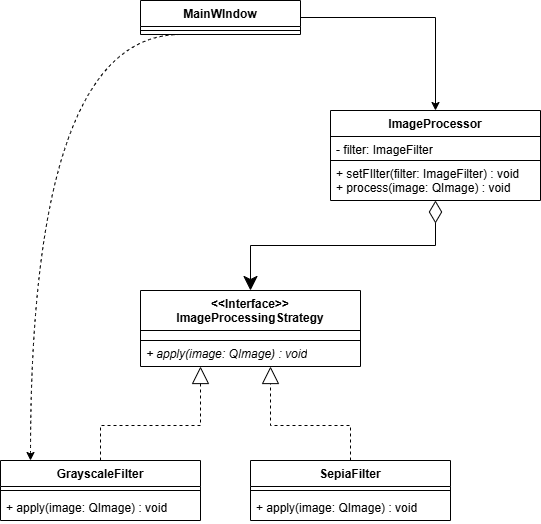

The diagram above was exported from draw.io. Its source (the exported page's mxGraphModel, read from the mxfile embedded in the PNG):
<mxGraphModel dx="1428" dy="785" grid="1" gridSize="10" guides="1" tooltips="1" connect="1" arrows="1" fold="1" page="1" pageScale="1" pageWidth="1100" pageHeight="850" math="0" shadow="0">
  <root>
    <mxCell id="0" />
    <mxCell id="1" parent="0" />
    <mxCell id="sRBcFWxdLb_R_N6UZe7c-26" style="edgeStyle=orthogonalEdgeStyle;rounded=0;orthogonalLoop=1;jettySize=auto;html=1;startArrow=diamondThin;startFill=0;startSize=20;endSize=12;endArrow=classic;endFill=1;" edge="1" parent="1" source="sRBcFWxdLb_R_N6UZe7c-1" target="sRBcFWxdLb_R_N6UZe7c-5">
      <mxGeometry relative="1" as="geometry" />
    </mxCell>
    <mxCell id="sRBcFWxdLb_R_N6UZe7c-1" value="ImageProcessor" style="swimlane;fontStyle=1;align=center;verticalAlign=top;childLayout=stackLayout;horizontal=1;startSize=26;horizontalStack=0;resizeParent=1;resizeParentMax=0;resizeLast=0;collapsible=1;marginBottom=0;whiteSpace=wrap;html=1;" vertex="1" parent="1">
      <mxGeometry x="470" y="120" width="210" height="90" as="geometry" />
    </mxCell>
    <mxCell id="sRBcFWxdLb_R_N6UZe7c-30" value="- filter: ImageFilter" style="text;strokeColor=default;fillColor=none;align=left;verticalAlign=top;spacingLeft=4;spacingRight=4;overflow=hidden;rotatable=0;points=[[0,0.5],[1,0.5]];portConstraint=eastwest;whiteSpace=wrap;html=1;" vertex="1" parent="sRBcFWxdLb_R_N6UZe7c-1">
      <mxGeometry y="26" width="210" height="24" as="geometry" />
    </mxCell>
    <mxCell id="sRBcFWxdLb_R_N6UZe7c-4" value="+ setFIlter(filter: ImageFilter) : void&lt;br&gt;+ process(image: QImage) : void&amp;nbsp;" style="text;strokeColor=none;fillColor=none;align=left;verticalAlign=top;spacingLeft=4;spacingRight=4;overflow=hidden;rotatable=0;points=[[0,0.5],[1,0.5]];portConstraint=eastwest;whiteSpace=wrap;html=1;" vertex="1" parent="sRBcFWxdLb_R_N6UZe7c-1">
      <mxGeometry y="50" width="210" height="40" as="geometry" />
    </mxCell>
    <mxCell id="sRBcFWxdLb_R_N6UZe7c-5" value="&amp;lt;&amp;lt;Interface&amp;gt;&amp;gt;&lt;br&gt;ImageProcessingStrategy" style="swimlane;fontStyle=1;align=center;verticalAlign=top;childLayout=stackLayout;horizontal=1;startSize=40;horizontalStack=0;resizeParent=1;resizeParentMax=0;resizeLast=0;collapsible=1;marginBottom=0;whiteSpace=wrap;html=1;rotation=0;" vertex="1" parent="1">
      <mxGeometry x="280" y="300" width="220" height="76" as="geometry" />
    </mxCell>
    <mxCell id="sRBcFWxdLb_R_N6UZe7c-31" style="text;strokeColor=default;fillColor=none;align=left;verticalAlign=top;spacingLeft=4;spacingRight=4;overflow=hidden;rotatable=0;points=[[0,0.5],[1,0.5]];portConstraint=eastwest;whiteSpace=wrap;html=1;rotation=0;" vertex="1" parent="sRBcFWxdLb_R_N6UZe7c-5">
      <mxGeometry y="40" width="220" height="10" as="geometry" />
    </mxCell>
    <mxCell id="sRBcFWxdLb_R_N6UZe7c-8" value="&lt;i&gt;+ apply(image: QImage) : void&lt;/i&gt;" style="text;strokeColor=none;fillColor=none;align=left;verticalAlign=top;spacingLeft=4;spacingRight=4;overflow=hidden;rotatable=0;points=[[0,0.5],[1,0.5]];portConstraint=eastwest;whiteSpace=wrap;html=1;rotation=0;" vertex="1" parent="sRBcFWxdLb_R_N6UZe7c-5">
      <mxGeometry y="50" width="220" height="26" as="geometry" />
    </mxCell>
    <mxCell id="sRBcFWxdLb_R_N6UZe7c-25" style="edgeStyle=orthogonalEdgeStyle;rounded=0;orthogonalLoop=1;jettySize=auto;html=1;endArrow=block;endFill=0;endSize=15;dashed=1;" edge="1" parent="1" source="sRBcFWxdLb_R_N6UZe7c-15" target="sRBcFWxdLb_R_N6UZe7c-5">
      <mxGeometry relative="1" as="geometry">
        <Array as="points">
          <mxPoint x="490" y="435" />
          <mxPoint x="410" y="435" />
        </Array>
      </mxGeometry>
    </mxCell>
    <mxCell id="sRBcFWxdLb_R_N6UZe7c-15" value="SepiaFilter" style="swimlane;fontStyle=1;align=center;verticalAlign=top;childLayout=stackLayout;horizontal=1;startSize=26;horizontalStack=0;resizeParent=1;resizeParentMax=0;resizeLast=0;collapsible=1;marginBottom=0;whiteSpace=wrap;html=1;" vertex="1" parent="1">
      <mxGeometry x="390" y="470" width="200" height="60" as="geometry" />
    </mxCell>
    <mxCell id="sRBcFWxdLb_R_N6UZe7c-16" value="" style="line;strokeWidth=1;fillColor=none;align=left;verticalAlign=middle;spacingTop=-1;spacingLeft=3;spacingRight=3;rotatable=0;labelPosition=right;points=[];portConstraint=eastwest;strokeColor=inherit;" vertex="1" parent="sRBcFWxdLb_R_N6UZe7c-15">
      <mxGeometry y="26" width="200" height="8" as="geometry" />
    </mxCell>
    <mxCell id="sRBcFWxdLb_R_N6UZe7c-17" value="+ apply(image: QImage) : void" style="text;strokeColor=none;fillColor=none;align=left;verticalAlign=top;spacingLeft=4;spacingRight=4;overflow=hidden;rotatable=0;points=[[0,0.5],[1,0.5]];portConstraint=eastwest;whiteSpace=wrap;html=1;" vertex="1" parent="sRBcFWxdLb_R_N6UZe7c-15">
      <mxGeometry y="34" width="200" height="26" as="geometry" />
    </mxCell>
    <mxCell id="sRBcFWxdLb_R_N6UZe7c-24" style="edgeStyle=orthogonalEdgeStyle;rounded=0;orthogonalLoop=1;jettySize=auto;html=1;endArrow=block;endFill=0;endSize=15;dashed=1;" edge="1" parent="1" source="sRBcFWxdLb_R_N6UZe7c-21" target="sRBcFWxdLb_R_N6UZe7c-5">
      <mxGeometry relative="1" as="geometry">
        <Array as="points">
          <mxPoint x="240" y="435" />
          <mxPoint x="340" y="435" />
        </Array>
      </mxGeometry>
    </mxCell>
    <mxCell id="sRBcFWxdLb_R_N6UZe7c-21" value="GrayscaleFilter" style="swimlane;fontStyle=1;align=center;verticalAlign=top;childLayout=stackLayout;horizontal=1;startSize=26;horizontalStack=0;resizeParent=1;resizeParentMax=0;resizeLast=0;collapsible=1;marginBottom=0;whiteSpace=wrap;html=1;" vertex="1" parent="1">
      <mxGeometry x="140" y="470" width="200" height="60" as="geometry" />
    </mxCell>
    <mxCell id="sRBcFWxdLb_R_N6UZe7c-22" value="" style="line;strokeWidth=1;fillColor=none;align=left;verticalAlign=middle;spacingTop=-1;spacingLeft=3;spacingRight=3;rotatable=0;labelPosition=right;points=[];portConstraint=eastwest;strokeColor=inherit;" vertex="1" parent="sRBcFWxdLb_R_N6UZe7c-21">
      <mxGeometry y="26" width="200" height="8" as="geometry" />
    </mxCell>
    <mxCell id="sRBcFWxdLb_R_N6UZe7c-23" value="+ apply(image: QImage) : void" style="text;strokeColor=none;fillColor=none;align=left;verticalAlign=top;spacingLeft=4;spacingRight=4;overflow=hidden;rotatable=0;points=[[0,0.5],[1,0.5]];portConstraint=eastwest;whiteSpace=wrap;html=1;" vertex="1" parent="sRBcFWxdLb_R_N6UZe7c-21">
      <mxGeometry y="34" width="200" height="26" as="geometry" />
    </mxCell>
    <mxCell id="sRBcFWxdLb_R_N6UZe7c-36" style="edgeStyle=orthogonalEdgeStyle;rounded=0;orthogonalLoop=1;jettySize=auto;html=1;" edge="1" parent="1" source="sRBcFWxdLb_R_N6UZe7c-32" target="sRBcFWxdLb_R_N6UZe7c-1">
      <mxGeometry relative="1" as="geometry" />
    </mxCell>
    <mxCell id="sRBcFWxdLb_R_N6UZe7c-37" style="rounded=0;orthogonalLoop=1;jettySize=auto;html=1;exitX=0.25;exitY=1;exitDx=0;exitDy=0;edgeStyle=orthogonalEdgeStyle;curved=1;dashed=1;" edge="1" parent="1" source="sRBcFWxdLb_R_N6UZe7c-32" target="sRBcFWxdLb_R_N6UZe7c-21">
      <mxGeometry relative="1" as="geometry">
        <Array as="points">
          <mxPoint x="170" y="44" />
        </Array>
      </mxGeometry>
    </mxCell>
    <mxCell id="sRBcFWxdLb_R_N6UZe7c-32" value="MainWIndow" style="swimlane;fontStyle=1;align=center;verticalAlign=top;childLayout=stackLayout;horizontal=1;startSize=26;horizontalStack=0;resizeParent=1;resizeParentMax=0;resizeLast=0;collapsible=1;marginBottom=0;whiteSpace=wrap;html=1;" vertex="1" parent="1">
      <mxGeometry x="280" y="10" width="160" height="34" as="geometry" />
    </mxCell>
    <mxCell id="sRBcFWxdLb_R_N6UZe7c-34" value="" style="line;strokeWidth=1;fillColor=none;align=left;verticalAlign=middle;spacingTop=-1;spacingLeft=3;spacingRight=3;rotatable=0;labelPosition=right;points=[];portConstraint=eastwest;strokeColor=inherit;" vertex="1" parent="sRBcFWxdLb_R_N6UZe7c-32">
      <mxGeometry y="26" width="160" height="8" as="geometry" />
    </mxCell>
  </root>
</mxGraphModel>